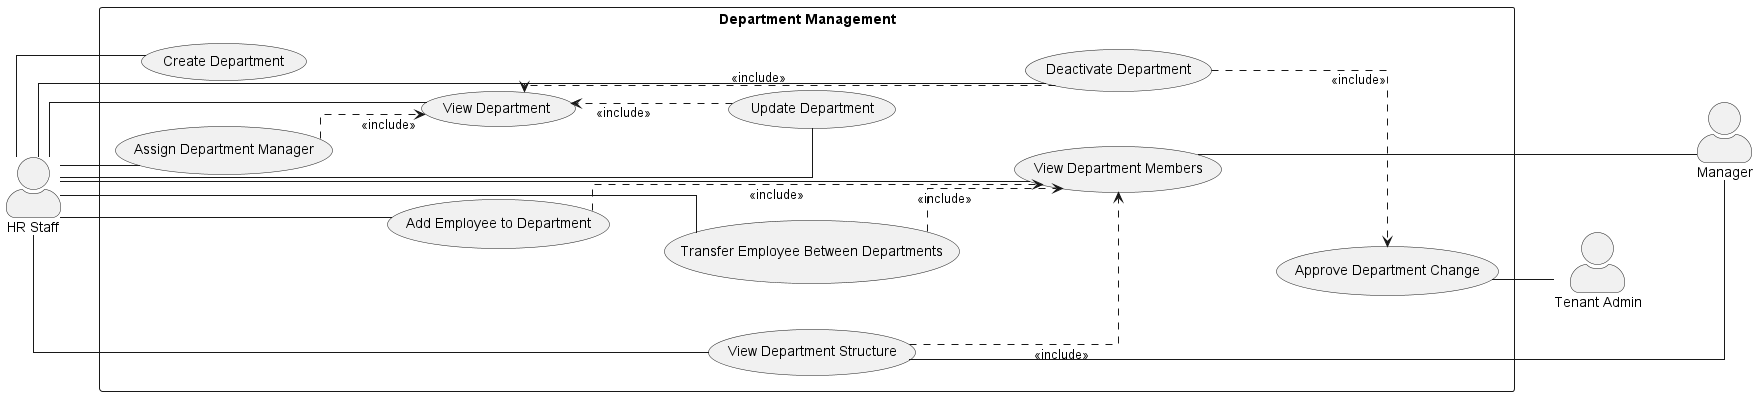

The diagram above was rendered by PlantUML. Its source (embedded in the PNG):
@startuml
left to right direction

skinparam actorStyle awesome
skinparam shadowing false
skinparam linetype ortho
skinparam nodesep 45
skinparam ranksep 55

actor "HR Staff" as HR
actor "Tenant Admin" as TenantAdmin
actor Manager

rectangle "Department Management" {
    usecase "Create Department" as UC_Create
    usecase "View Department" as UC_View
    usecase "Update Department" as UC_Update
    usecase "Deactivate Department" as UC_Deactivate

    usecase "Assign Department Manager" as UC_AssignManager
    usecase "Add Employee to Department" as UC_AddEmployee
    usecase "Transfer Employee Between Departments" as UC_Transfer

    usecase "View Department Members" as UC_ViewMembers
    usecase "View Department Structure" as UC_ViewStructure
    usecase "Approve Department Change" as UC_ApproveChange
}

HR -- UC_Create
HR -- UC_View
HR -- UC_Update
HR -- UC_Deactivate
HR -- UC_AssignManager
HR -- UC_AddEmployee
HR -- UC_Transfer
HR -- UC_ViewMembers
HR -- UC_ViewStructure

UC_ApproveChange -- TenantAdmin

UC_ViewMembers -- Manager
UC_ViewStructure -- Manager

UC_Update ..> UC_View : <<include>>
UC_Deactivate ..> UC_View : <<include>>

UC_AssignManager ..> UC_View : <<include>>
UC_AddEmployee ..> UC_ViewMembers : <<include>>
UC_Transfer ..> UC_ViewMembers : <<include>>

UC_Deactivate ..> UC_ApproveChange : <<include>>
UC_ViewStructure ..> UC_ViewMembers : <<include>>

HR -[hidden]right-> UC_Create

UC_Create -[hidden]down-> UC_View
UC_View -[hidden]down-> UC_Update
UC_Update -[hidden]down-> UC_Deactivate

UC_AssignManager -[hidden]down-> UC_AddEmployee
UC_AddEmployee -[hidden]down-> UC_Transfer

UC_ApproveChange -[hidden]right-> TenantAdmin
UC_ViewMembers -[hidden]right-> Manager

TenantAdmin -[hidden]down-> Manager

@enduml